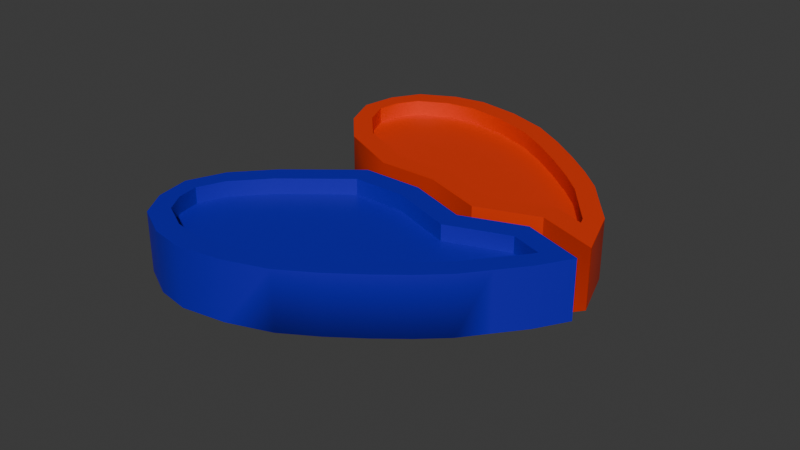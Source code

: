 # Source: GuidingLightsAlt.blend  (saved by Blender 5.1.30; exported with 4.5.12 LTS)
import bpy
from mathutils import Matrix  # noqa: F401  (used for matrix-valued properties, if any)

bpy.ops.wm.read_factory_settings(use_empty=True)
scene = bpy.context.scene
scene.name = 'Scene'

# ---- collections
col_collection = bpy.data.collections.new('Collection'); scene.collection.children.link(col_collection)

# ---- materials (node trees are filled in below, after node groups)
mat_material_001 = bpy.data.materials.new('Material.001')
mat_material = bpy.data.materials.new('Material')

# ---- node groups
ng_smooth_by_angle = bpy.data.node_groups.new('Smooth by Angle', 'GeometryNodeTree')
_s = ng_smooth_by_angle.interface.new_socket(name='Mesh', in_out='OUTPUT', socket_type='NodeSocketGeometry')
_s = ng_smooth_by_angle.interface.new_socket(name='Mesh', in_out='INPUT', socket_type='NodeSocketGeometry')
_s = ng_smooth_by_angle.interface.new_socket(name='Angle', in_out='INPUT', socket_type='NodeSocketFloat')
_s.subtype = 'ANGLE'
_s.default_value = 0.5236
_s.min_value = 0.0
_s.max_value = 3.142
_s.description = 'Maximum face angle for smooth edges'
_s = ng_smooth_by_angle.interface.new_socket(name='Ignore Sharpness', in_out='INPUT', socket_type='NodeSocketBool')
_s.force_non_field = True
ng_smooth_by_angle.is_modifier = True
_N = ng_smooth_by_angle.nodes; _L = ng_smooth_by_angle.links
n0 = _N.new('GeometryNodeSetShadeSmooth'); n0.name = 'Set Shade Smooth'; n0.location = (120, -80)
n0.domain = 'EDGE'
n1 = _N.new('GeometryNodeSetShadeSmooth'); n1.name = 'Set Shade Smooth.001'; n1.location = (300, -80)
n2 = _N.new('NodeGroupOutput'); n2.name = 'Group Output'; n2.location = (480, -80)
n3 = _N.new('GeometryNodeInputMeshEdgeAngle'); n3.name = 'Edge Angle'; n3.location = (-440, -240)
n4 = _N.new('NodeGroupInput'); n4.name = 'Group Input'; n4.location = (-80, -80)
n5 = _N.new('GeometryNodeInputEdgeSmooth'); n5.name = 'Is Edge Smooth'; n5.location = (-260, -120)
n6 = _N.new('GeometryNodeInputShadeSmooth'); n6.name = 'Is Shade Smooth'; n6.location = (-440, -397)
n7 = _N.new('FunctionNodeCompare'); n7.name = 'Compare'; n7.location = (-260, -260)
n7.operation = 'LESS_EQUAL'
n7.inputs[6].default_value = (0.0, 0.0, 0.0, 0.0)
n7.inputs[7].default_value = (0.0, 0.0, 0.0, 0.0)
n8 = _N.new('FunctionNodeBooleanMath'); n8.name = 'Boolean Math.001'; n8.location = (-80, -260)
n9 = _N.new('NodeGroupInput'); n9.name = 'Group Input.001'; n9.location = (-440, -329)
n10 = _N.new('NodeGroupInput'); n10.name = 'Group Input.002'; n10.location = (-259, -189)
n11 = _N.new('FunctionNodeBooleanMath'); n11.name = 'Boolean Math'; n11.location = (-80, -149)
n11.operation = 'OR'
n12 = _N.new('FunctionNodeBooleanMath'); n12.name = 'Boolean Math.002'; n12.location = (-260, -380)
n12.operation = 'OR'
n13 = _N.new('NodeGroupInput'); n13.name = 'Group Input.003'; n13.location = (-440, -460)
_L.new(n3.outputs[0], n7.inputs[0])
_L.new(n1.outputs[0], n2.inputs[0])
_L.new(n9.outputs[1], n7.inputs[1])
_L.new(n7.outputs[0], n8.inputs[0])
_L.new(n4.outputs[0], n0.inputs[0])
_L.new(n0.outputs[0], n1.inputs[0])
_L.new(n8.outputs[0], n0.inputs[2])
_L.new(n10.outputs[2], n11.inputs[1])
_L.new(n5.outputs[0], n11.inputs[0])
_L.new(n11.outputs[0], n0.inputs[1])
_L.new(n13.outputs[2], n12.inputs[1])
_L.new(n6.outputs[0], n12.inputs[0])
_L.new(n12.outputs[0], n8.inputs[1])
n2.is_active_output = True

# ---- material node trees
mat_material_001.use_nodes = True; mat_material_001.node_tree.nodes.clear()
_N = mat_material_001.node_tree.nodes; _L = mat_material_001.node_tree.links
n0 = _N.new('ShaderNodeBsdfPrincipled'); n0.name = 'Principled BSDF'; n0.location = (-200, 100)
n0.inputs[0].default_value = (0.01781, 0.0004683, 0.4458, 1.0)
n1 = _N.new('ShaderNodeOutputMaterial'); n1.name = 'Material Output'; n1.location = (200, 100)
_L.new(n0.outputs[0], n1.inputs[0])
n1.is_active_output = True
mat_material.use_nodes = True; mat_material.node_tree.nodes.clear()
_N = mat_material.node_tree.nodes; _L = mat_material.node_tree.links
n0 = _N.new('ShaderNodeBsdfPrincipled'); n0.name = 'Principled BSDF'; n0.location = (-200, 100)
n0.inputs[0].default_value = (0.8, 0.03625, 0.0, 1.0)
n1 = _N.new('ShaderNodeOutputMaterial'); n1.name = 'Material Output'; n1.location = (200, 100)
_L.new(n0.outputs[0], n1.inputs[0])
n1.is_active_output = True

# ---- world
world_world = bpy.data.worlds.new('World'); scene.world = world_world
world_world.use_nodes = True; world_world.node_tree.nodes.clear()
_N = world_world.node_tree.nodes; _L = world_world.node_tree.links
n0 = _N.new('ShaderNodeOutputWorld'); n0.name = 'World Output'; n0.location = (200, 100)
n1 = _N.new('ShaderNodeBackground'); n1.name = 'Background'; n1.location = (-200, 100)
n1.inputs[0].default_value = (0.05088, 0.05088, 0.05088, 1.0)
_L.new(n1.outputs[0], n0.inputs[0])
n0.is_active_output = True
world_world.color = (0.05088, 0.05088, 0.05088)
world_world.sun_shadow_jitter_overblur = 0.0

# ---- meshes
me_cylinder = bpy.data.meshes.new('Cylinder')
me_cylinder.from_pydata([(-0.17, -1.043, 0.2076), (0.08128, -0.9853, 0.2076), (0.2812, -0.8997, 0.2076), (0.4676, -0.8045, 0.2076), (0.6323, -0.7109, 0.2076), (0.7782, -0.6153, 0.2076), (0.8938, -0.5104, 0.2076), (1.025, -0.3929, 0.2076), (1.144, -0.2531, 0.2076), (-0.241, -0.09562, 0.2076), (-0.627, -0.3183, 0.2076), (-0.828, -0.4758, 0.2076), (-0.9286, -0.6424, 0.2076), (-0.9035, -0.8031, 0.2076), (-0.8122, -0.9355, 0.2076), (-0.6137, -1.029, 0.2076), (-0.4259, -1.064, 0.2076), (0.05007, -0.8899, 1.0), (-0.1853, -0.9444, 1.0), (0.2387, -0.8091, 1.0), (0.4202, -0.7165, 1.0), (0.5802, -0.6255, 1.0), (0.7168, -0.536, 1.0), (0.8269, -0.4361, 1.0), (0.9534, -0.323, 1.0), (0.972, -0.301, 1.0), (-0.5709, -0.4014, 1.0), (-0.2161, -0.1967, 1.0), (-0.7518, -0.5432, 1.0), (-0.8242, -0.6629, 1.0), (-0.8082, -0.7651, 1.0), (-0.7451, -0.8566, 1.0), (-0.5828, -0.9334, 1.0), (-0.4207, -0.963, 1.0), (0.4436, -0.3282, 1.0), (0.4481, -0.2243, 0.2076), (0.08853, -0.2094, 1.0), (0.1068, -0.11, 0.2076), (0.798, -0.2428, 1.0), (0.8025, -0.1388, 0.2076), (-0.09673, -0.7879, -0.1768), (0.08238, -0.7464, -0.1768), (0.2249, -0.6854, -0.1768), (0.3577, -0.6175, -0.1768), (0.4752, -0.5508, -0.1768), (0.5791, -0.4827, -0.1768), (0.6615, -0.4079, -0.1768), (0.7552, -0.3242, -0.1768), (0.8396, -0.2245, -0.1768), (-0.1473, -0.1123, -0.1768), (-0.4224, -0.271, -0.1768), (-0.5657, -0.3833, -0.1768), (-0.6374, -0.502, -0.1768), (-0.6195, -0.6165, -0.1768), (-0.5544, -0.7109, -0.1768), (-0.4129, -0.7778, -0.1768), (-0.2791, -0.8023, -0.1768), (0.3438, -0.204, -0.1768), (0.1006, -0.1225, -0.1768), (0.5964, -0.1431, -0.1768), (0.08128, -0.9853, 1.0), (-0.17, -1.043, 1.0), (0.2812, -0.8997, 1.0), (0.4676, -0.8045, 1.0), (0.6323, -0.7109, 1.0), (0.7782, -0.6153, 1.0), (0.8938, -0.5104, 1.0), (1.025, -0.3929, 1.0), (1.144, -0.2531, 1.0), (-0.627, -0.3183, 1.0), (-0.241, -0.09562, 1.0), (-0.828, -0.4758, 1.0), (-0.9286, -0.6424, 1.0), (-0.9035, -0.8031, 1.0), (-0.8122, -0.9355, 1.0), (-0.6137, -1.029, 1.0), (-0.4259, -1.064, 1.0), (0.1068, -0.11, 1.0), (0.8025, -0.1388, 1.0), (0.4481, -0.2243, 1.0), (0.05007, -0.8899, 0.7853), (-0.1853, -0.9444, 0.7853), (0.2387, -0.8091, 0.7853), (0.4202, -0.7165, 0.7853), (0.5802, -0.6255, 0.7853), (0.7168, -0.536, 0.7853), (0.8269, -0.4361, 0.7853), (0.9534, -0.323, 0.7853), (0.972, -0.301, 0.7853), (-0.5709, -0.4014, 0.7853), (-0.2161, -0.1967, 0.7853), (-0.7518, -0.5432, 0.7853), (-0.8242, -0.6629, 0.7853), (-0.8082, -0.7651, 0.7853), (-0.7451, -0.8566, 0.7853), (-0.5828, -0.9334, 0.7853), (-0.4207, -0.963, 0.7853), (0.4436, -0.3282, 0.7853), (0.08853, -0.2094, 0.7853), (0.798, -0.2428, 0.7853)], [], [(0, 1, 60, 61), (1, 2, 62, 60), (2, 3, 63, 62), (3, 4, 64, 63), (4, 5, 65, 64), (5, 6, 66, 65), (6, 7, 67, 66), (10, 11, 71, 69), (11, 12, 72, 71), (12, 13, 73, 72), (13, 14, 74, 73), (14, 15, 75, 74), (15, 16, 76, 75), (16, 0, 61, 76), (12, 11, 51, 52), (9, 10, 69, 70), (70, 77, 37, 9), (67, 7, 8, 68), (77, 79, 35, 37), (79, 78, 39, 35), (78, 68, 8, 39), (40, 56, 55, 54, 53, 52, 51, 50, 49, 58, 57, 59, 48, 47, 46, 45, 44, 43, 42, 41), (0, 16, 56, 40), (6, 5, 45, 46), (37, 35, 57, 58), (10, 9, 49, 50), (15, 14, 54, 55), (4, 3, 43, 44), (13, 12, 52, 53), (39, 8, 48, 59), (9, 37, 58, 49), (2, 1, 41, 42), (7, 6, 46, 47), (11, 10, 50, 51), (16, 15, 55, 56), (5, 4, 44, 45), (14, 13, 53, 54), (35, 39, 59, 57), (3, 2, 42, 43), (8, 7, 47, 48), (1, 0, 40, 41), (20, 21, 84, 83), (17, 18, 61, 60), (19, 17, 60, 62), (20, 19, 62, 63), (21, 20, 63, 64), (22, 21, 64, 65), (23, 22, 65, 66), (24, 23, 66, 67), (25, 24, 67, 68), (26, 27, 70, 69), (28, 26, 69, 71), (29, 28, 71, 72), (30, 29, 72, 73), (31, 30, 73, 74), (32, 31, 74, 75), (33, 32, 75, 76), (18, 33, 76, 61), (27, 36, 77, 70), (34, 38, 78, 79), (36, 34, 79, 77), (38, 25, 68, 78), (81, 80, 82, 83, 84, 85, 86, 87, 88, 99, 97, 98, 90, 89, 91, 92, 93, 94, 95, 96), (34, 36, 98, 97), (29, 30, 93, 92), (21, 22, 85, 84), (25, 38, 99, 88), (30, 31, 94, 93), (22, 23, 86, 85), (31, 32, 95, 94), (23, 24, 87, 86), (32, 33, 96, 95), (24, 25, 88, 87), (18, 17, 80, 81), (33, 18, 81, 96), (27, 26, 89, 90), (17, 19, 82, 80), (36, 27, 90, 98), (26, 28, 91, 89), (19, 20, 83, 82), (38, 34, 97, 99), (28, 29, 92, 91)])
me_cylinder.polygons.foreach_set('use_smooth', [True] * 82)
_uv = me_cylinder.uv_layers.new(name='UVMap')
_uv.uv.foreach_set('vector', [1.0, 0.5, 0.9688, 0.5, 0.9688, 1.0, 1.0, 1.0, 0.9688, 0.5, 0.9375, 0.5, 0.9375, 1.0, 0.9688, 1.0, 0.9375, 0.5, 0.9062, 0.5, 0.9062, 1.0, 0.9375, 1.0, 0.9062, 0.5, 0.875, 0.5, 0.875, 1.0, 0.9062, 1.0, 0.875, 0.5, 0.8438, 0.5, 0.8438, 1.0, 0.875, 1.0, 0.8438, 0.5, 0.8125, 0.5, 0.8125, 1.0, 0.8438, 1.0, 0.8125, 0.5, 0.7812, 0.5, 0.7812, 1.0, 0.8125, 1.0, 0.2188, 0.5, 0.1875, 0.5, 0.1875, 1.0, 0.2188, 1.0, 0.1875, 0.5, 0.1562, 0.5, 0.1562, 1.0, 0.1875, 1.0, 0.1562, 0.5, 0.125, 0.5, 0.125, 1.0, 0.1562, 1.0, 0.125, 0.5, 0.09375, 0.5, 0.09375, 1.0, 0.125, 1.0, 0.09375, 0.5, 0.0625, 0.5, 0.0625, 1.0, 0.09375, 1.0, 0.0625, 0.5, 0.03125, 0.5, 0.03125, 1.0, 0.0625, 1.0, 0.03125, 0.5, 0.0, 0.5, 0.0, 1.0, 0.03125, 1.0, 0.1562, 0.5, 0.1875, 0.5, 0.1875, 0.5, 0.1562, 0.5, 0.25, 0.5, 0.2188, 0.5, 0.2188, 1.0, 0.25, 1.0, 0.25, 1.0, 0.375, 1.0, 0.375, 0.5, 0.25, 0.5, 0.7812, 1.0, 0.7812, 0.5, 0.75, 0.5, 0.75, 1.0, 0.375, 1.0, 0.5, 1.0, 0.5, 0.5, 0.375, 0.5, 0.5, 1.0, 0.625, 1.0, 0.625, 0.5, 0.5, 0.5, 0.625, 1.0, 0.75, 1.0, 0.75, 0.5, 0.625, 0.5, 0.0, 0.5, 0.03125, 0.5, 0.0625, 0.5, 0.09375, 0.5, 0.125, 0.5, 0.1562, 0.5, 0.1875, 0.5, 0.2188, 0.5, 0.25, 0.5, 0.375, 0.5, 0.5, 0.5, 0.625, 0.5, 0.75, 0.5, 0.7812, 0.5, 0.8125, 0.5, 0.8438, 0.5, 0.875, 0.5, 0.9062, 0.5, 0.9375, 0.5, 0.9688, 0.5, 0.0, 0.5, 0.03125, 0.5, 0.03125, 0.5, 0.0, 0.5, 0.8125, 0.5, 0.8438, 0.5, 0.8438, 0.5, 0.8125, 0.5, 0.375, 0.5, 0.5, 0.5, 0.5, 0.5, 0.375, 0.5, 0.2188, 0.5, 0.25, 0.5, 0.25, 0.5, 0.2188, 0.5, 0.0625, 0.5, 0.09375, 0.5, 0.09375, 0.5, 0.0625, 0.5, 0.875, 0.5, 0.9062, 0.5, 0.9062, 0.5, 0.875, 0.5, 0.125, 0.5, 0.1562, 0.5, 0.1562, 0.5, 0.125, 0.5, 0.625, 0.5, 0.75, 0.5, 0.75, 0.5, 0.625, 0.5, 0.25, 0.5, 0.375, 0.5, 0.375, 0.5, 0.25, 0.5, 0.9375, 0.5, 0.9688, 0.5, 0.9688, 0.5, 0.9375, 0.5, 0.7812, 0.5, 0.8125, 0.5, 0.8125, 0.5, 0.7812, 0.5, 0.1875, 0.5, 0.2188, 0.5, 0.2188, 0.5, 0.1875, 0.5, 0.03125, 0.5, 0.0625, 0.5, 0.0625, 0.5, 0.03125, 0.5, 0.8438, 0.5, 0.875, 0.5, 0.875, 0.5, 0.8438, 0.5, 0.09375, 0.5, 0.125, 0.5, 0.125, 0.5, 0.09375, 0.5, 0.5, 0.5, 0.625, 0.5, 0.625, 0.5, 0.5, 0.5, 0.9062, 0.5, 0.9375, 0.5, 0.9375, 0.5, 0.9062, 0.5, 0.75, 0.5, 0.7812, 0.5, 0.7812, 0.5, 0.75, 0.5, 0.9688, 0.5, 1.0, 0.5, 1.0, 0.5, 0.9688, 0.5, 0.8184, 1.0, 0.799, 1.0, 0.799, 1.0, 0.8184, 1.0, 0.7372, 1.0, 0.1867, 1.0, 0.0, 1.0, 0.9688, 1.0, 0.8288, 1.0, 0.7372, 1.0, 0.9688, 1.0, 0.9375, 1.0, 0.8184, 1.0, 0.8288, 1.0, 0.9375, 1.0, 0.9062, 1.0, 0.799, 1.0, 0.8184, 1.0, 0.9062, 1.0, 0.875, 1.0, 0.7786, 1.0, 0.799, 1.0, 0.875, 1.0, 0.8438, 1.0, 0.7531, 1.0, 0.7786, 1.0, 0.8438, 1.0, 0.8125, 1.0, 0.7318, 1.0, 0.7531, 1.0, 0.8125, 1.0, 0.7812, 1.0, 0.7271, 1.0, 0.7318, 1.0, 0.7812, 1.0, 0.75, 1.0, 0.2289, 1.0, 0.2852, 1.0, 0.25, 1.0, 0.2188, 1.0, 0.1915, 1.0, 0.2289, 1.0, 0.2188, 1.0, 0.1875, 1.0, 0.1642, 1.0, 0.1915, 1.0, 0.1875, 1.0, 0.1562, 1.0, 0.143, 1.0, 0.1642, 1.0, 0.1562, 1.0, 0.125, 1.0, 0.1219, 1.0, 0.143, 1.0, 0.125, 1.0, 0.09375, 1.0, 0.1007, 1.0, 0.1219, 1.0, 0.09375, 1.0, 0.0625, 1.0, 0.08743, 1.0, 0.1007, 1.0, 0.0625, 1.0, 0.03125, 1.0, 0.1867, 1.0, 0.08743, 1.0, 0.03125, 1.0, 0.0, 1.0, 0.2852, 1.0, 0.3976, 1.0, 0.375, 1.0, 0.25, 1.0, 0.561, 1.0, 0.657, 1.0, 0.625, 1.0, 0.5, 1.0, 0.3976, 1.0, 0.561, 1.0, 0.5, 1.0, 0.375, 1.0, 0.657, 1.0, 0.7271, 1.0, 0.75, 1.0, 0.625, 1.0, 0.1867, 1.0, 0.7372, 1.0, 0.8288, 1.0, 0.8184, 1.0, 0.799, 1.0, 0.7786, 1.0, 0.7531, 1.0, 0.7318, 1.0, 0.7271, 1.0, 0.657, 1.0, 0.561, 1.0, 0.3976, 1.0, 0.2852, 1.0, 0.2289, 1.0, 0.1915, 1.0, 0.1642, 1.0, 0.143, 1.0, 0.1219, 1.0, 0.1007, 1.0, 0.08743, 1.0, 0.561, 1.0, 0.3976, 1.0, 0.3976, 1.0, 0.561, 1.0, 0.1642, 1.0, 0.143, 1.0, 0.143, 1.0, 0.1642, 1.0, 0.799, 1.0, 0.7786, 1.0, 0.7786, 1.0, 0.799, 1.0, 0.7271, 1.0, 0.657, 1.0, 0.657, 1.0, 0.7271, 1.0, 0.143, 1.0, 0.1219, 1.0, 0.1219, 1.0, 0.143, 1.0, 0.7786, 1.0, 0.7531, 1.0, 0.7531, 1.0, 0.7786, 1.0, 0.1219, 1.0, 0.1007, 1.0, 0.1007, 1.0, 0.1219, 1.0, 0.7531, 1.0, 0.7318, 1.0, 0.7318, 1.0, 0.7531, 1.0, 0.1007, 1.0, 0.08743, 1.0, 0.08743, 1.0, 0.1007, 1.0, 0.7318, 1.0, 0.7271, 1.0, 0.7271, 1.0, 0.7318, 1.0, 0.1867, 1.0, 0.7372, 1.0, 0.7372, 1.0, 0.1867, 1.0, 0.08743, 1.0, 0.1867, 1.0, 0.1867, 1.0, 0.08743, 1.0, 0.2852, 1.0, 0.2289, 1.0, 0.2289, 1.0, 0.2852, 1.0, 0.7372, 1.0, 0.8288, 1.0, 0.8288, 1.0, 0.7372, 1.0, 0.3976, 1.0, 0.2852, 1.0, 0.2852, 1.0, 0.3976, 1.0, 0.2289, 1.0, 0.1915, 1.0, 0.1915, 1.0, 0.2289, 1.0, 0.8288, 1.0, 0.8184, 1.0, 0.8184, 1.0, 0.8288, 1.0, 0.657, 1.0, 0.561, 1.0, 0.561, 1.0, 0.657, 1.0, 0.1915, 1.0, 0.1642, 1.0, 0.1642, 1.0, 0.1915, 1.0])
me_cylinder.materials.append(mat_material_001)
me_cylinder.update()
me_circle = bpy.data.meshes.new('Circle')
me_circle.from_pydata([(0.0, 1.0, 0.0), (-0.1951, 0.9808, 0.0), (-0.3827, 0.9239, 0.0), (-0.5556, 0.8315, 0.0), (-0.7071, 0.7071, 0.0), (-0.8315, 0.5556, 0.0), (-0.9239, 0.3827, 0.0), (-0.9808, 0.1951, 0.0), (-1.0, 0.0, 0.0), (-0.9808, -0.1951, 0.0), (-0.9239, -0.3827, 0.0), (-0.8315, -0.5556, 0.0), (-0.7071, -0.7071, 0.0), (-0.5556, -0.8315, 0.0), (-0.3827, -0.9239, 0.0), (-0.1951, -0.9808, 0.0), (0.0, -1.0, 0.0), (0.1951, -0.9808, 0.0), (0.3827, -0.9239, 0.0), (0.5556, -0.8315, 0.0), (0.7071, -0.7071, 0.0), (0.8315, -0.5556, 0.0), (0.9239, -0.3827, 0.0), (0.9808, -0.1951, 0.0), (1.0, 0.0, 0.0), (0.9808, 0.1951, 0.0), (0.9239, 0.3827, 0.0), (0.8315, 0.5556, 0.0), (0.7071, 0.7071, 0.0), (0.5556, 0.8315, 0.0), (0.3827, 0.9239, 0.0), (0.1951, 0.9808, 0.0)], [(1, 0), (2, 1), (3, 2), (4, 3), (5, 4), (6, 5), (7, 6), (8, 7), (9, 8), (10, 9), (11, 10), (12, 11), (13, 12), (14, 13), (15, 14), (16, 15), (17, 16), (18, 17), (19, 18), (20, 19), (21, 20), (22, 21), (23, 22), (24, 23), (25, 24), (26, 25), (27, 26), (28, 27), (29, 28), (30, 29), (31, 30), (0, 31)], [])
_uv = me_circle.uv_layers.new(name='UVMap')
_uv.uv.foreach_set('vector', [])
me_circle.update()
me_cylinder_001 = bpy.data.meshes.new('Cylinder.001')
me_cylinder_001.from_pydata([(-0.0472, 0.8209, 0.2076), (0.1951, 0.7423, 0.2076), (0.3827, 0.6406, 0.2076), (0.5556, 0.5306, 0.2076), (0.7071, 0.4239, 0.2076), (0.8396, 0.3167, 0.2076), (0.9408, 0.2029, 0.2076), (1.056, 0.07513, 0.2076), (1.149, -0.1736, 0.2076), (-0.2357, -0.01608, 0.2076), (-0.597, 0.1374, 0.2076), (-0.7761, 0.3107, 0.2076), (-0.8544, 0.4846, 0.2076), (-0.8082, 0.6424, 0.2076), (-0.7, 0.7666, 0.2076), (-0.4903, 0.8435, 0.2076), (-0.299, 0.8621, 0.2076), (0.1555, 0.65, 1.0), (-0.07085, 0.7234, 1.0), (0.3319, 0.5544, 1.0), (0.4999, 0.4475, 1.0), (0.6468, 0.344, 1.0), (0.7703, 0.2442, 1.0), (0.8663, 0.1362, 1.0), (0.969, 0.02229, 1.0), (0.9819, -0.01216, 1.0), (-0.5408, 0.2222, 1.0), (-0.2134, 0.08308, 1.0), (-0.6928, 0.3692, 1.0), (-0.748, 0.492, 1.0), (-0.7184, 0.5932, 1.0), (-0.6415, 0.6815, 1.0), (-0.4678, 0.7452, 1.0), (-0.3023, 0.7613, 1.0), (0.4578, -0.0408, 1.0), (0.4533, -0.1448, 0.2076), (0.1304, 0.06884, 1.0), (0.1121, -0.03049, 0.2076), (0.8122, 0.04466, 1.0), (0.8077, -0.05929, 0.2076), (-0.007801, 0.5621, -0.1768), (0.1649, 0.506, -0.1768), (0.2986, 0.4336, -0.1768), (0.4218, 0.3551, -0.1768), (0.5298, 0.2791, -0.1768), (0.6243, 0.2027, -0.1768), (0.6964, 0.1216, -0.1768), (0.7785, 0.03051, -0.1768), (0.8448, -0.1467, -0.1768), (-0.1422, -0.0345, -0.1768), (-0.3997, 0.07492, -0.1768), (-0.5273, 0.1984, -0.1768), (-0.5831, 0.3224, -0.1768), (-0.5502, 0.4348, -0.1768), (-0.4731, 0.5233, -0.1768), (-0.3236, 0.5782, -0.1768), (-0.1873, 0.5915, -0.1768), (0.3489, -0.1262, -0.1768), (0.1057, -0.04477, -0.1768), (0.6015, -0.0653, -0.1768), (0.1951, 0.7423, 1.0), (-0.0472, 0.8209, 1.0), (0.3827, 0.6406, 1.0), (0.5556, 0.5306, 1.0), (0.7071, 0.4239, 1.0), (0.8396, 0.3167, 1.0), (0.9408, 0.2029, 1.0), (1.056, 0.07513, 1.0), (1.149, -0.1736, 1.0), (-0.597, 0.1374, 1.0), (-0.2357, -0.01608, 1.0), (-0.7761, 0.3107, 1.0), (-0.8544, 0.4846, 1.0), (-0.8082, 0.6424, 1.0), (-0.7, 0.7666, 1.0), (-0.4903, 0.8435, 1.0), (-0.299, 0.8621, 1.0), (0.1121, -0.03049, 1.0), (0.8077, -0.05929, 1.0), (0.4533, -0.1448, 1.0), (0.1555, 0.65, 0.7853), (-0.07085, 0.7234, 0.7853), (0.3319, 0.5544, 0.7853), (0.4999, 0.4475, 0.7853), (0.6468, 0.344, 0.7853), (0.7703, 0.2442, 0.7853), (0.8663, 0.1362, 0.7853), (0.969, 0.02229, 0.7853), (0.9819, -0.01216, 0.7853), (-0.5408, 0.2222, 0.7853), (-0.2134, 0.08308, 0.7853), (-0.6928, 0.3692, 0.7853), (-0.748, 0.492, 0.7853), (-0.7184, 0.5932, 0.7853), (-0.6415, 0.6815, 0.7853), (-0.4678, 0.7452, 0.7853), (-0.3023, 0.7613, 0.7853), (0.4578, -0.0408, 0.7853), (0.1304, 0.06884, 0.7853), (0.8122, 0.04466, 0.7853)], [], [(0, 61, 60, 1), (1, 60, 62, 2), (2, 62, 63, 3), (3, 63, 64, 4), (4, 64, 65, 5), (5, 65, 66, 6), (6, 66, 67, 7), (10, 69, 71, 11), (11, 71, 72, 12), (12, 72, 73, 13), (13, 73, 74, 14), (14, 74, 75, 15), (15, 75, 76, 16), (16, 76, 61, 0), (35, 37, 58, 57), (9, 70, 69, 10), (70, 9, 37, 77), (67, 68, 8, 7), (77, 37, 35, 79), (79, 35, 39, 78), (78, 39, 8, 68), (40, 41, 42, 43, 44, 45, 46, 47, 48, 59, 57, 58, 49, 50, 51, 52, 53, 54, 55, 56), (9, 10, 50, 49), (14, 15, 55, 54), (3, 4, 44, 43), (12, 13, 53, 52), (8, 39, 59, 48), (37, 9, 49, 58), (1, 2, 42, 41), (6, 7, 47, 46), (10, 11, 51, 50), (15, 16, 56, 55), (4, 5, 45, 44), (13, 14, 54, 53), (39, 35, 57, 59), (2, 3, 43, 42), (7, 8, 48, 47), (0, 1, 41, 40), (11, 12, 52, 51), (16, 0, 40, 56), (5, 6, 46, 45), (20, 19, 82, 83), (18, 17, 60, 61), (17, 19, 62, 60), (19, 20, 63, 62), (20, 21, 64, 63), (21, 22, 65, 64), (22, 23, 66, 65), (23, 24, 67, 66), (24, 25, 68, 67), (27, 26, 69, 70), (26, 28, 71, 69), (28, 29, 72, 71), (29, 30, 73, 72), (30, 31, 74, 73), (31, 32, 75, 74), (32, 33, 76, 75), (33, 18, 61, 76), (36, 27, 70, 77), (38, 34, 79, 78), (34, 36, 77, 79), (25, 38, 78, 68), (81, 96, 95, 94, 93, 92, 91, 89, 90, 98, 97, 99, 88, 87, 86, 85, 84, 83, 82, 80), (34, 38, 99, 97), (29, 28, 91, 92), (21, 20, 83, 84), (36, 34, 97, 98), (30, 29, 92, 93), (22, 21, 84, 85), (38, 25, 88, 99), (31, 30, 93, 94), (23, 22, 85, 86), (32, 31, 94, 95), (24, 23, 86, 87), (33, 32, 95, 96), (25, 24, 87, 88), (17, 18, 81, 80), (18, 33, 96, 81), (26, 27, 90, 89), (19, 17, 80, 82), (27, 36, 98, 90), (28, 26, 89, 91)])
me_cylinder_001.polygons.foreach_set('use_smooth', [True] * 82)
_uv = me_cylinder_001.uv_layers.new(name='UVMap')
_uv.uv.foreach_set('vector', [1.0, 0.5, 1.0, 1.0, 0.9688, 1.0, 0.9688, 0.5, 0.9688, 0.5, 0.9688, 1.0, 0.9375, 1.0, 0.9375, 0.5, 0.9375, 0.5, 0.9375, 1.0, 0.9062, 1.0, 0.9062, 0.5, 0.9062, 0.5, 0.9062, 1.0, 0.875, 1.0, 0.875, 0.5, 0.875, 0.5, 0.875, 1.0, 0.8438, 1.0, 0.8438, 0.5, 0.8438, 0.5, 0.8438, 1.0, 0.8125, 1.0, 0.8125, 0.5, 0.8125, 0.5, 0.8125, 1.0, 0.7812, 1.0, 0.7812, 0.5, 0.2188, 0.5, 0.2188, 1.0, 0.1875, 1.0, 0.1875, 0.5, 0.1875, 0.5, 0.1875, 1.0, 0.1562, 1.0, 0.1562, 0.5, 0.1562, 0.5, 0.1562, 1.0, 0.125, 1.0, 0.125, 0.5, 0.125, 0.5, 0.125, 1.0, 0.09375, 1.0, 0.09375, 0.5, 0.09375, 0.5, 0.09375, 1.0, 0.0625, 1.0, 0.0625, 0.5, 0.0625, 0.5, 0.0625, 1.0, 0.03125, 1.0, 0.03125, 0.5, 0.03125, 0.5, 0.03125, 1.0, 0.0, 1.0, 0.0, 0.5, 0.5, 0.5, 0.375, 0.5, 0.375, 0.5, 0.5, 0.5, 0.25, 0.5, 0.25, 1.0, 0.2188, 1.0, 0.2188, 0.5, 0.25, 1.0, 0.25, 0.5, 0.375, 0.5, 0.375, 1.0, 0.7812, 1.0, 0.75, 1.0, 0.75, 0.5, 0.7812, 0.5, 0.375, 1.0, 0.375, 0.5, 0.5, 0.5, 0.5, 1.0, 0.5, 1.0, 0.5, 0.5, 0.625, 0.5, 0.625, 1.0, 0.625, 1.0, 0.625, 0.5, 0.75, 0.5, 0.75, 1.0, 0.0, 0.5, 0.9688, 0.5, 0.9375, 0.5, 0.9062, 0.5, 0.875, 0.5, 0.8438, 0.5, 0.8125, 0.5, 0.7812, 0.5, 0.75, 0.5, 0.625, 0.5, 0.5, 0.5, 0.375, 0.5, 0.25, 0.5, 0.2188, 0.5, 0.1875, 0.5, 0.1562, 0.5, 0.125, 0.5, 0.09375, 0.5, 0.0625, 0.5, 0.03125, 0.5, 0.25, 0.5, 0.2188, 0.5, 0.2188, 0.5, 0.25, 0.5, 0.09375, 0.5, 0.0625, 0.5, 0.0625, 0.5, 0.09375, 0.5, 0.9062, 0.5, 0.875, 0.5, 0.875, 0.5, 0.9062, 0.5, 0.1562, 0.5, 0.125, 0.5, 0.125, 0.5, 0.1562, 0.5, 0.75, 0.5, 0.625, 0.5, 0.625, 0.5, 0.75, 0.5, 0.375, 0.5, 0.25, 0.5, 0.25, 0.5, 0.375, 0.5, 0.9688, 0.5, 0.9375, 0.5, 0.9375, 0.5, 0.9688, 0.5, 0.8125, 0.5, 0.7812, 0.5, 0.7812, 0.5, 0.8125, 0.5, 0.2188, 0.5, 0.1875, 0.5, 0.1875, 0.5, 0.2188, 0.5, 0.0625, 0.5, 0.03125, 0.5, 0.03125, 0.5, 0.0625, 0.5, 0.875, 0.5, 0.8438, 0.5, 0.8438, 0.5, 0.875, 0.5, 0.125, 0.5, 0.09375, 0.5, 0.09375, 0.5, 0.125, 0.5, 0.625, 0.5, 0.5, 0.5, 0.5, 0.5, 0.625, 0.5, 0.9375, 0.5, 0.9062, 0.5, 0.9062, 0.5, 0.9375, 0.5, 0.7812, 0.5, 0.75, 0.5, 0.75, 0.5, 0.7812, 0.5, 1.0, 0.5, 0.9688, 0.5, 0.9688, 0.5, 1.0, 0.5, 0.1875, 0.5, 0.1562, 0.5, 0.1562, 0.5, 0.1875, 0.5, 0.03125, 0.5, 0.0, 0.5, 0.0, 0.5, 0.03125, 0.5, 0.8438, 0.5, 0.8125, 0.5, 0.8125, 0.5, 0.8438, 0.5, 0.8181, 1.0, 0.8273, 1.0, 0.8273, 1.0, 0.8181, 1.0, 0.1899, 1.0, 0.7354, 1.0, 0.9688, 1.0, 0.0, 1.0, 0.7354, 1.0, 0.8273, 1.0, 0.9375, 1.0, 0.9688, 1.0, 0.8273, 1.0, 0.8181, 1.0, 0.9062, 1.0, 0.9375, 1.0, 0.8181, 1.0, 0.7993, 1.0, 0.875, 1.0, 0.9062, 1.0, 0.7993, 1.0, 0.7787, 1.0, 0.8438, 1.0, 0.875, 1.0, 0.7787, 1.0, 0.752, 1.0, 0.8125, 1.0, 0.8438, 1.0, 0.752, 1.0, 0.7355, 1.0, 0.7812, 1.0, 0.8125, 1.0, 0.7355, 1.0, 0.7276, 1.0, 0.75, 1.0, 0.7812, 1.0, 0.2823, 1.0, 0.2254, 1.0, 0.2188, 1.0, 0.25, 1.0, 0.2254, 1.0, 0.1914, 1.0, 0.1875, 1.0, 0.2188, 1.0, 0.1914, 1.0, 0.165, 1.0, 0.1562, 1.0, 0.1875, 1.0, 0.165, 1.0, 0.1441, 1.0, 0.125, 1.0, 0.1562, 1.0, 0.1441, 1.0, 0.1227, 1.0, 0.09375, 1.0, 0.125, 1.0, 0.1227, 1.0, 0.1018, 1.0, 0.0625, 1.0, 0.09375, 1.0, 0.1018, 1.0, 0.08896, 1.0, 0.03125, 1.0, 0.0625, 1.0, 0.08896, 1.0, 0.1899, 1.0, 0.0, 1.0, 0.03125, 1.0, 0.4177, 1.0, 0.2823, 1.0, 0.25, 1.0, 0.375, 1.0, 0.6856, 1.0, 0.5305, 1.0, 0.5, 1.0, 0.625, 1.0, 0.5305, 1.0, 0.4177, 1.0, 0.375, 1.0, 0.5, 1.0, 0.7276, 1.0, 0.6856, 1.0, 0.625, 1.0, 0.75, 1.0, 0.1899, 1.0, 0.08896, 1.0, 0.1018, 1.0, 0.1227, 1.0, 0.1441, 1.0, 0.165, 1.0, 0.1914, 1.0, 0.2254, 1.0, 0.2823, 1.0, 0.4177, 1.0, 0.5305, 1.0, 0.6856, 1.0, 0.7276, 1.0, 0.7355, 1.0, 0.752, 1.0, 0.7787, 1.0, 0.7993, 1.0, 0.8181, 1.0, 0.8273, 1.0, 0.7354, 1.0, 0.5305, 1.0, 0.6856, 1.0, 0.6856, 1.0, 0.5305, 1.0, 0.165, 1.0, 0.1914, 1.0, 0.1914, 1.0, 0.165, 1.0, 0.7993, 1.0, 0.8181, 1.0, 0.8181, 1.0, 0.7993, 1.0, 0.4177, 1.0, 0.5305, 1.0, 0.5305, 1.0, 0.4177, 1.0, 0.1441, 1.0, 0.165, 1.0, 0.165, 1.0, 0.1441, 1.0, 0.7787, 1.0, 0.7993, 1.0, 0.7993, 1.0, 0.7787, 1.0, 0.6856, 1.0, 0.7276, 1.0, 0.7276, 1.0, 0.6856, 1.0, 0.1227, 1.0, 0.1441, 1.0, 0.1441, 1.0, 0.1227, 1.0, 0.752, 1.0, 0.7787, 1.0, 0.7787, 1.0, 0.752, 1.0, 0.1018, 1.0, 0.1227, 1.0, 0.1227, 1.0, 0.1018, 1.0, 0.7355, 1.0, 0.752, 1.0, 0.752, 1.0, 0.7355, 1.0, 0.08896, 1.0, 0.1018, 1.0, 0.1018, 1.0, 0.08896, 1.0, 0.7276, 1.0, 0.7355, 1.0, 0.7355, 1.0, 0.7276, 1.0, 0.7354, 1.0, 0.1899, 1.0, 0.1899, 1.0, 0.7354, 1.0, 0.1899, 1.0, 0.08896, 1.0, 0.08896, 1.0, 0.1899, 1.0, 0.2254, 1.0, 0.2823, 1.0, 0.2823, 1.0, 0.2254, 1.0, 0.8273, 1.0, 0.7354, 1.0, 0.7354, 1.0, 0.8273, 1.0, 0.2823, 1.0, 0.4177, 1.0, 0.4177, 1.0, 0.2823, 1.0, 0.1914, 1.0, 0.2254, 1.0, 0.2254, 1.0, 0.1914, 1.0])
me_cylinder_001.materials.append(mat_material)
me_cylinder_001.update()

# ---- objects
ob_cylinder = bpy.data.objects.new('Cylinder', me_cylinder)
ob_circle = bpy.data.objects.new('Circle', me_circle)
ob_cylinder_001 = bpy.data.objects.new('Cylinder.001', me_cylinder_001)

# ---- transforms, parenting, visibility, modifiers, constraints
ob_cylinder.location = (0.0, 0.1577, 0.0)
ob_cylinder.rotation_euler = (0.0, -0.0, 0.05218)
ob_cylinder.scale = (0.7928, 1.0, 0.3417)
_m = ob_cylinder.modifiers.new('Mirror', 'MIRROR')
_m.use_axis = (False, False, False)
_m = ob_cylinder.modifiers.new('Smooth by Angle', 'NODES')
_m.node_group = ng_smooth_by_angle
_m.use_pin_to_last = True
_m.show_group_selector = False
ob_circle.location = (0.0, 0.0, 0.0)
ob_cylinder_001.location = (0.0, 0.1775, 0.0)
ob_cylinder_001.rotation_euler = (0.0, -0.0, 0.05218)
ob_cylinder_001.scale = (0.7928, 1.0, 0.3417)
_m = ob_cylinder_001.modifiers.new('Mirror', 'MIRROR')
_m.use_axis = (False, False, False)
_m = ob_cylinder_001.modifiers.new('Smooth by Angle', 'NODES')
_m.node_group = ng_smooth_by_angle
_m.use_pin_to_last = True
_m.show_group_selector = False

# ---- collection membership
col_collection.objects.link(ob_cylinder)
col_collection.objects.link(ob_circle)
col_collection.objects.link(ob_cylinder_001)

# ---- scene / render settings (as saved in the file)
scene.frame_start = 1; scene.frame_end = 250; scene.frame_set(1)
scene.render.engine = 'BLENDER_EEVEE_NEXT'
scene.render.bake_bias = 0.0
scene.render.bake_samples = 0
scene.cycles.sampling_pattern = 'TABULATED_SOBOL'
scene.eevee.use_volume_custom_range = False
bpy.context.view_layer.update()

# ---- added for rendering (the .blend has no active camera and no usable light): camera, sun
cam_auto = bpy.data.cameras.new('AutoCamera')
cam_auto.lens = 50.0
cam_auto.sensor_width = 36.0
cam_auto.clip_end = 1000.0
ob_auto_camera = bpy.data.objects.new('AutoCamera', cam_auto)
scene.collection.objects.link(ob_auto_camera)
ob_auto_camera.location = (2.69954, -3.19645, 2.30028)
ob_auto_camera.rotation_euler = (1.09748, -7.21219e-08, 0.694738)
scene.camera = ob_auto_camera
light_auto_sun = bpy.data.lights.new('AutoSun', 'SUN')
light_auto_sun.energy = 3.0
light_auto_sun.angle = 0.0523599
ob_auto_sun = bpy.data.objects.new('AutoSun', light_auto_sun)
scene.collection.objects.link(ob_auto_sun)
ob_auto_sun.rotation_euler = (0.872665, 0.174533, 0.523599)
bpy.context.view_layer.update()
